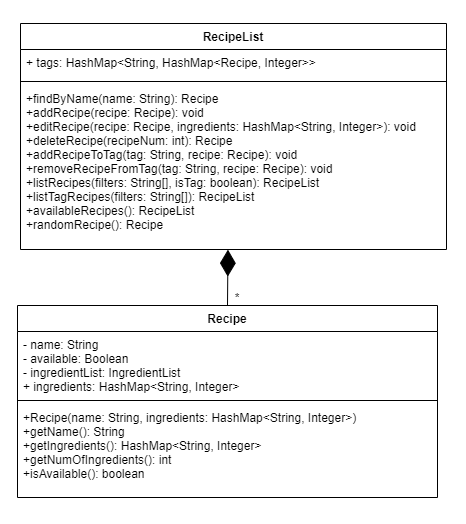

The diagram above was exported from draw.io. Its source (the exported page's mxGraphModel, read from the mxfile embedded in the PNG):
<mxGraphModel dx="1036" dy="614" grid="0" gridSize="10" guides="1" tooltips="1" connect="1" arrows="1" fold="1" page="1" pageScale="1" pageWidth="1169" pageHeight="827" math="0" shadow="0">
  <root>
    <mxCell id="0" />
    <mxCell id="1" parent="0" />
    <mxCell id="MDz0I1MbwwEmeDqnZROK-1" value="" style="rounded=0;whiteSpace=wrap;html=1;strokeColor=none;" parent="1" vertex="1">
      <mxGeometry x="203" y="183" width="465" height="523" as="geometry" />
    </mxCell>
    <mxCell id="8fiMyOy6zMDmhauH4YXm-1" value="RecipeList" style="swimlane;fontStyle=1;align=center;verticalAlign=top;childLayout=stackLayout;horizontal=1;startSize=26;horizontalStack=0;resizeParent=1;resizeParentMax=0;resizeLast=0;collapsible=1;marginBottom=0;" parent="1" vertex="1">
      <mxGeometry x="223" y="206" width="426" height="226" as="geometry" />
    </mxCell>
    <mxCell id="8fiMyOy6zMDmhauH4YXm-2" value="+ tags: HashMap&lt;String, HashMap&lt;Recipe, Integer&gt;&gt;" style="text;strokeColor=none;fillColor=none;align=left;verticalAlign=top;spacingLeft=4;spacingRight=4;overflow=hidden;rotatable=0;points=[[0,0.5],[1,0.5]];portConstraint=eastwest;" parent="8fiMyOy6zMDmhauH4YXm-1" vertex="1">
      <mxGeometry y="26" width="426" height="28" as="geometry" />
    </mxCell>
    <mxCell id="8fiMyOy6zMDmhauH4YXm-3" value="" style="line;strokeWidth=1;fillColor=none;align=left;verticalAlign=middle;spacingTop=-1;spacingLeft=3;spacingRight=3;rotatable=0;labelPosition=right;points=[];portConstraint=eastwest;strokeColor=inherit;" parent="8fiMyOy6zMDmhauH4YXm-1" vertex="1">
      <mxGeometry y="54" width="426" height="8" as="geometry" />
    </mxCell>
    <mxCell id="8fiMyOy6zMDmhauH4YXm-4" value="+findByName(name: String): Recipe&#10;+addRecipe(recipe: Recipe): void&#10;+editRecipe(recipe: Recipe, ingredients: HashMap&lt;String, Integer&gt;): void&#10;+deleteRecipe(recipeNum: int): Recipe&#10;+addRecipeToTag(tag: String, recipe: Recipe): void&#10;+removeRecipeFromTag(tag: String, recipe: Recipe): void&#10;+listRecipes(filters: String[], isTag: boolean): RecipeList&#10;+listTagRecipes(filters: String[]): RecipeList&#10;+availableRecipes(): RecipeList&#10;+randomRecipe(): Recipe" style="text;strokeColor=none;fillColor=none;align=left;verticalAlign=top;spacingLeft=4;spacingRight=4;overflow=hidden;rotatable=0;points=[[0,0.5],[1,0.5]];portConstraint=eastwest;" parent="8fiMyOy6zMDmhauH4YXm-1" vertex="1">
      <mxGeometry y="62" width="426" height="164" as="geometry" />
    </mxCell>
    <mxCell id="8fiMyOy6zMDmhauH4YXm-5" value="Recipe" style="swimlane;fontStyle=1;align=center;verticalAlign=top;childLayout=stackLayout;horizontal=1;startSize=26;horizontalStack=0;resizeParent=1;resizeParentMax=0;resizeLast=0;collapsible=1;marginBottom=0;" parent="1" vertex="1">
      <mxGeometry x="220" y="488" width="420" height="192" as="geometry" />
    </mxCell>
    <mxCell id="8fiMyOy6zMDmhauH4YXm-6" value="- name: String&#10;- available: Boolean&#10;- ingredientList: IngredientList&#10;+ ingredients: HashMap&lt;String, Integer&gt;" style="text;strokeColor=none;fillColor=none;align=left;verticalAlign=top;spacingLeft=4;spacingRight=4;overflow=hidden;rotatable=0;points=[[0,0.5],[1,0.5]];portConstraint=eastwest;" parent="8fiMyOy6zMDmhauH4YXm-5" vertex="1">
      <mxGeometry y="26" width="420" height="65" as="geometry" />
    </mxCell>
    <mxCell id="8fiMyOy6zMDmhauH4YXm-7" value="" style="line;strokeWidth=1;fillColor=none;align=left;verticalAlign=middle;spacingTop=-1;spacingLeft=3;spacingRight=3;rotatable=0;labelPosition=right;points=[];portConstraint=eastwest;strokeColor=inherit;" parent="8fiMyOy6zMDmhauH4YXm-5" vertex="1">
      <mxGeometry y="91" width="420" height="8" as="geometry" />
    </mxCell>
    <mxCell id="8fiMyOy6zMDmhauH4YXm-8" value="+Recipe(name: String, ingredients: HashMap&lt;String, Integer&gt;)&#10;+getName(): String&#10;+getIngredients(): HashMap&lt;String, Integer&gt;&#10;+getNumOfIngredients(): int&#10;+isAvailable(): boolean" style="text;strokeColor=none;fillColor=none;align=left;verticalAlign=top;spacingLeft=4;spacingRight=4;overflow=hidden;rotatable=0;points=[[0,0.5],[1,0.5]];portConstraint=eastwest;" parent="8fiMyOy6zMDmhauH4YXm-5" vertex="1">
      <mxGeometry y="99" width="420" height="93" as="geometry" />
    </mxCell>
    <mxCell id="8fiMyOy6zMDmhauH4YXm-11" value="" style="endArrow=diamondThin;endFill=1;endSize=24;html=1;rounded=0;exitX=0.5;exitY=0;exitDx=0;exitDy=0;entryX=0.487;entryY=1.001;entryDx=0;entryDy=0;entryPerimeter=0;" parent="1" source="8fiMyOy6zMDmhauH4YXm-5" target="8fiMyOy6zMDmhauH4YXm-4" edge="1">
      <mxGeometry width="160" relative="1" as="geometry">
        <mxPoint x="381" y="474" as="sourcePoint" />
        <mxPoint x="541" y="474" as="targetPoint" />
      </mxGeometry>
    </mxCell>
    <mxCell id="n2MlCGnfnueK9C_XDkge-1" value="*" style="text;html=1;strokeColor=none;fillColor=none;align=center;verticalAlign=middle;whiteSpace=wrap;rounded=0;" vertex="1" parent="1">
      <mxGeometry x="410" y="466" width="60" height="30" as="geometry" />
    </mxCell>
  </root>
</mxGraphModel>